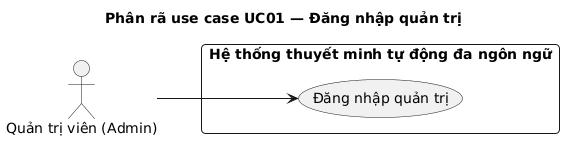

The diagram above was rendered by PlantUML. Its source (embedded in the PNG):
@startuml
title Phân rã use case UC01 — Đăng nhập quản trị
left to right direction
skinparam defaultFontName Arial
skinparam packageStyle rectangle
skinparam roundCorner 8
skinparam shadowing false

actor "Quản trị viên (Admin)" as Admin

rectangle "Hệ thống thuyết minh tự động đa ngôn ngữ" {
  usecase "Đăng nhập quản trị" as UC01
}

Admin --> UC01
@enduml